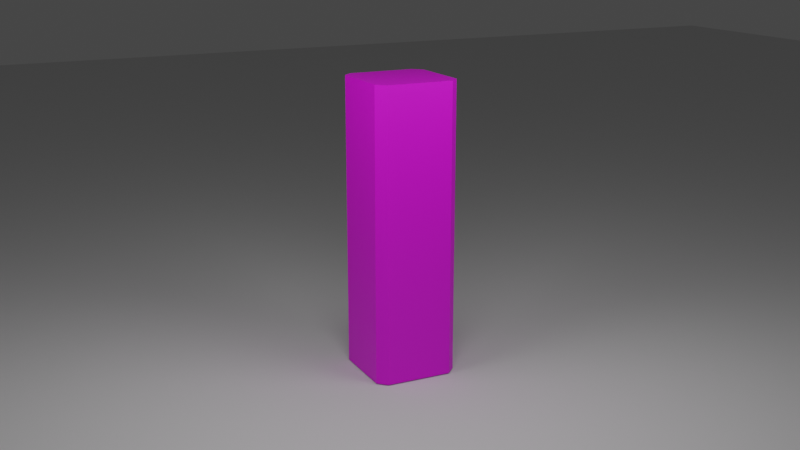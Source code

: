 # Source: cube.blend  (saved by Blender 2.92.15; exported with 4.5.12 LTS)
import bpy
from mathutils import Matrix  # noqa: F401  (used for matrix-valued properties, if any)

bpy.ops.wm.read_factory_settings(use_empty=True)
scene = bpy.context.scene
scene.name = 'Scene'

# ---- collections
col_collection = bpy.data.collections.new('Collection'); scene.collection.children.link(col_collection)

# ---- images (referenced by path relative to the original .blend; pixels are not part of the script)
import os
ASSET_DIR = os.environ.get("B2B_ASSET_DIR", "")  # directory of the original .blend (textures are referenced by path, not embedded)
HERE = os.path.dirname(os.path.abspath(__file__))  # packed textures are extracted next to this script under _unpacked/

def load_image(name, relpath, width, height, colorspace="sRGB"):
    """Load a texture the original file referenced (path relative to the .blend, or extracted next to this script)."""
    p = next((c for c in (os.path.join(HERE, relpath), os.path.join(ASSET_DIR, relpath)) if relpath and os.path.exists(c)), "")
    if p:
        img = bpy.data.images.load(p, check_existing=True)
        img.name = name
    else:  # same state as the original file: an image datablock whose file is absent (Cycles renders it pink)
        img = bpy.data.images.new(name, width, height)
        img.source = "FILE"
        img.filepath = "//" + (relpath or name)
    img.colorspace_settings.name = colorspace
    return img
img_bullshit__1__png_001 = load_image('Bullshit (1).png.001', 'textures/Bullshit (1).png', 1024, 1024, 'sRGB')
img_bullshit__2__png_001 = load_image('Bullshit (2).png.001', 'textures/Bullshit (2).png', 1024, 1024, 'sRGB')

# ---- materials (node trees are filled in below, after node groups)
mat_material = bpy.data.materials.new('Material')
mat_material.use_transparent_shadow = False
mat_material_001 = bpy.data.materials.new('Material.001')
mat_material_001.use_transparent_shadow = False

# ---- material node trees
mat_material.use_nodes = True; mat_material.node_tree.nodes.clear()
_N = mat_material.node_tree.nodes; _L = mat_material.node_tree.links
n0 = _N.new('ShaderNodeBsdfPrincipled'); n0.name = 'Principled BSDF'; n0.location = (10, 300)
n0.distribution = 'GGX'
n0.subsurface_method = 'BURLEY'
n0.inputs[3].default_value = 1.45
n0.inputs[27].default_value = (0.0, 0.0, 0.0, 1.0)
n0.inputs[28].default_value = 1.0
n1 = _N.new('ShaderNodeOutputMaterial'); n1.name = 'Material Output'; n1.location = (300, 300)
n2 = _N.new('ShaderNodeTexImage'); n2.name = 'Image Texture'; n2.location = (-280, 280)
n2.image = img_bullshit__1__png_001
_L.new(n0.outputs[0], n1.inputs[0])
_L.new(n2.outputs[0], n0.inputs[0])
n1.is_active_output = True
mat_material_001.use_nodes = True; mat_material_001.node_tree.nodes.clear()
_N = mat_material_001.node_tree.nodes; _L = mat_material_001.node_tree.links
n0 = _N.new('ShaderNodeBsdfPrincipled'); n0.name = 'Principled BSDF'; n0.location = (10, 300)
n0.distribution = 'GGX'
n0.subsurface_method = 'BURLEY'
n0.inputs[3].default_value = 1.45
n0.inputs[27].default_value = (0.0, 0.0, 0.0, 1.0)
n0.inputs[28].default_value = 1.0
n1 = _N.new('ShaderNodeOutputMaterial'); n1.name = 'Material Output'; n1.location = (300, 300)
n2 = _N.new('ShaderNodeTexImage'); n2.name = 'Image Texture'; n2.location = (-280, 280)
n2.image = img_bullshit__2__png_001
_L.new(n0.outputs[0], n1.inputs[0])
_L.new(n2.outputs[0], n0.inputs[0])
n1.is_active_output = True

# ---- world
world_world = bpy.data.worlds.new('World'); scene.world = world_world
world_world.use_nodes = True; world_world.node_tree.nodes.clear()
_N = world_world.node_tree.nodes; _L = world_world.node_tree.links
n0 = _N.new('ShaderNodeOutputWorld'); n0.name = 'World Output'; n0.location = (300, 300)
n1 = _N.new('ShaderNodeBackground'); n1.name = 'Background'; n1.location = (10, 300)
n1.inputs[0].default_value = (0.05088, 0.05088, 0.05088, 1.0)
_L.new(n1.outputs[0], n0.inputs[0])
n0.is_active_output = True
world_world.color = (0.05088, 0.05088, 0.05088)
world_world.use_sun_shadow = False
world_world.sun_shadow_jitter_overblur = 0.0

# ---- cameras
cam_camera = bpy.data.cameras.new('Camera')

# ---- lights
light_point = bpy.data.lights.new('Point', 'POINT')
light_point.transmission_factor = 0.0
light_point.energy = 1e+04
light_point.shadow_soft_size = 10.0
light_point.shadow_maximum_resolution = 0.006
light_point.use_absolute_resolution = True
light_point_002 = bpy.data.lights.new('Point.002', 'POINT')
light_point_002.transmission_factor = 0.0
light_point_002.energy = 1e+04
light_point_002.shadow_soft_size = 10.0
light_point_002.shadow_maximum_resolution = 0.006
light_point_002.use_absolute_resolution = True
light_point_003 = bpy.data.lights.new('Point.003', 'POINT')
light_point_003.transmission_factor = 0.0
light_point_003.energy = 1.5e+04
light_point_003.shadow_soft_size = 10.0
light_point_003.shadow_maximum_resolution = 0.006
light_point_003.use_absolute_resolution = True

# ---- meshes
me_cube = bpy.data.meshes.new('Cube')
me_cube.from_pydata([(-0.8958, -0.8958, -0.7901), (-0.7909, -1.0, -0.7909), (-1.0, -0.7909, -0.7909), (-0.7909, -1.0, 0.7909), (-0.8924, -0.8924, 0.7969), (-1.0, -0.7909, 0.7909), (-0.8958, 0.8958, -0.7901), (-1.0, 0.7909, -0.7909), (-0.7909, 1.0, -0.7909), (-0.8924, 0.8924, 0.7969), (-0.7909, 1.0, 0.7909), (-1.0, 0.7909, 0.7909), (0.8958, -0.8958, -0.7901), (1.0, -0.7909, -0.7909), (0.7909, -1.0, -0.7909), (0.8924, -0.8924, 0.7969), (0.7909, -1.0, 0.7909), (1.0, -0.7909, 0.7909), (0.8958, 0.8958, -0.7901), (0.7909, 1.0, -0.7909), (1.0, 0.7909, -0.7909), (0.8924, 0.8924, 0.7969), (1.0, 0.7909, 0.7909), (0.7909, 1.0, 0.7909)], [], [(14, 16, 3, 1), (20, 22, 17, 13), (21, 9, 4, 15), (2, 5, 11, 7), (8, 10, 23, 19), (0, 1, 2), (3, 4, 5), (6, 7, 8), (9, 10, 11), (12, 13, 14), (15, 16, 17), (18, 19, 20), (21, 22, 23), (6, 0, 2, 7), (1, 3, 5, 2), (4, 9, 11, 5), (10, 8, 7, 11), (18, 6, 8, 19), (9, 21, 23, 10), (22, 20, 19, 23), (12, 18, 20, 13), (21, 15, 17, 22), (16, 14, 13, 17), (0, 12, 14, 1), (15, 4, 3, 16), (6, 18, 12, 0)])
_uv = me_cube.uv_layers.new(name='UVMap')
_uv.uv.foreach_set('vector', [0.2739, -0.005549, 0.2675, 0.9977, 0.03993, 0.9993, 0.03775, -0.004017, 0.5323, -0.002413, 0.532, 1.005, 0.3055, 0.9994, 0.3028, 0.001902, 0.4799, 1.122, 0.4799, 1.358, 0.2568, 1.358, 0.2822, 1.381, 0.9977, 0.0005521, 1.002, 0.9986, 0.779, 0.999, 0.7642, 0.001285, 0.7384, -0.007402, 0.7469, 1.009, 0.5691, 1.0, 0.5585, 9.08e-05, 0.2554, -0.1285, 0.2434, -0.1143, 0.2695, -0.1405, 0.03993, 1.202, 0.01717, 1.172, -0.01896, 1.1, 0.4814, -0.133, 0.4672, -0.145, 0.4934, -0.1188, 0.7299, 1.262, 0.7172, 1.275, 0.7433, 1.249, 0.2554, -0.1895, 0.2695, -0.1806, 0.2434, -0.2068, 0.2299, 1.167, 0.2172, 1.18, 0.2433, 1.154, 0.4776, -0.09454, 0.4906, -0.07837, 0.4655, -0.1345, 0.4799, 1.103, 0.4672, 1.116, 0.4933, 1.089, 0.2403, 0.1872, 0.01429, 0.1872, 0.02844, 0.1752, 0.2262, 0.1752, 0.03538, -0.0008886, 0.03878, 0.9979, 0.006508, 0.9986, 0.00236, 0.0005521, 0.9799, 1.087, 0.7976, 1.171, 0.7842, 1.296, 0.9672, 1.079, 0.7469, 1.009, 0.7384, -0.007402, 0.7642, 0.001285, 0.779, 0.999, 0.2436, 0.2606, 0.2436, 0.03146, 0.2556, 0.04561, 0.2555, 0.2433, 0.7299, 1.268, 0.5461, 1.512, 0.565, 1.543, 0.7172, 1.254, 0.532, 1.005, 0.5354, 0.0004885, 0.5585, 9.08e-05, 0.5664, 0.9975, 0.0585, 0.1949, 0.2454, 0.1935, 0.2432, 0.1683, 0.06168, 0.1702, 0.4799, 1.063, 0.2822, 1.321, 0.3055, 1.43, 0.4672, 1.036, 0.2675, 0.9977, 0.2739, -0.005549, 0.3028, 0.001902, 0.3055, 0.9994, 0.2554, -0.2267, 0.2776, -0.1661, 0.2627, -0.1753, 0.2434, -0.2125, 0.2299, 1.09, -0.008538, 1.442, 0.002837, 1.472, 0.2172, 1.077, 0.2477, 0.4993, 0.07621, 0.4993, 0.0753, 0.2757, 0.2435, 0.2795])
me_cube.materials.append(mat_material)
me_cube.use_remesh_fix_poles = True
me_cube.use_remesh_preserve_attributes = False
me_cube.use_mirror_vertex_groups = False
me_cube.update()
me_cube_002 = bpy.data.meshes.new('Cube.002')
me_cube_002.from_pydata([(-0.8958, -0.8958, -0.7901), (-0.7909, -1.0, -0.7909), (-1.0, -0.7909, -0.7909), (-0.7909, -1.0, 0.7909), (-0.8924, -0.8924, 0.7969), (-1.0, -0.7909, 0.7909), (-0.8958, 0.8958, -0.7901), (-1.0, 0.7909, -0.7909), (-0.7909, 1.0, -0.7909), (-0.8924, 0.8924, 0.7969), (-0.7909, 1.0, 0.7909), (-1.0, 0.7909, 0.7909), (0.8958, -0.8958, -0.7901), (1.0, -0.7909, -0.7909), (0.7909, -1.0, -0.7909), (0.8924, -0.8924, 0.7969), (0.7909, -1.0, 0.7909), (1.0, -0.7909, 0.7909), (0.8958, 0.8958, -0.7901), (0.7909, 1.0, -0.7909), (1.0, 0.7909, -0.7909), (0.8924, 0.8924, 0.7969), (1.0, 0.7909, 0.7909), (0.7909, 1.0, 0.7909)], [], [(14, 16, 3, 1), (20, 22, 17, 13), (21, 9, 4, 15), (2, 5, 11, 7), (8, 10, 23, 19), (0, 1, 2), (3, 4, 5), (6, 7, 8), (9, 10, 11), (12, 13, 14), (15, 16, 17), (18, 19, 20), (21, 22, 23), (6, 0, 2, 7), (1, 3, 5, 2), (4, 9, 11, 5), (10, 8, 7, 11), (18, 6, 8, 19), (9, 21, 23, 10), (22, 20, 19, 23), (12, 18, 20, 13), (21, 15, 17, 22), (16, 14, 13, 17), (0, 12, 14, 1), (15, 4, 3, 16), (6, 18, 12, 0)])
_uv = me_cube_002.uv_layers.new(name='UVMap')
_uv.uv.foreach_set('vector', [-0.1098, 0.9961, -0.0004079, 0.994, -0.00038, 1.664, -0.1211, 1.66, -0.1197, 0.1454, 0.0001249, 0.1474, -0.0004154, 0.817, -0.1106, 0.8195, 0.0912, 0.1044, 0.8897, 0.1044, 0.8898, 0.8599, 0.09123, 0.8599, -0.08107, -1.537, -0.0005135, -1.546, -0.0004856, -0.8763, -0.1233, -0.868, -0.1169, -0.6911, -0.0004783, -0.6993, 0.01142, -0.02967, -0.1048, -0.03205, -1.565, 0.8649, -1.517, 0.9056, -1.605, 0.817, -0.00038, 1.664, 0.002184, 1.707, -0.0003764, 1.752, -1.565, 0.09952, -1.605, 0.1474, -1.517, 0.05891, 0.04506, -0.7423, 0.08805, -0.6993, -0.000482, -0.7878, -0.7887, 0.8649, -0.7585, 0.817, -0.8471, 0.9055, 0.04513, 0.951, 0.08812, 0.994, -0.0004116, 0.9055, -0.7887, 0.09949, -0.8471, 0.05888, -0.7586, 0.1474, 0.0451, 0.1044, 0.08808, 0.1474, -0.0004469, 0.05885, -1.565, 0.09952, -1.565, 0.8649, -1.605, 0.817, -1.605, 0.1474, -0.07062, -1.641, -0.0005172, -1.634, -0.0005135, -1.546, -0.08107, -1.537, 0.02756, -1.589, 0.02759, -0.8333, -0.0004856, -0.8763, -0.0005135, -1.546, -0.0004783, -0.6993, -0.1169, -0.6911, -0.1233, -0.868, -0.0004856, -0.8763, -0.3099, 0.0975, -1.565, 0.09952, -1.517, 0.05891, -0.7881, 0.05866, 0.04506, -0.7423, 0.03382, 0.0133, 0.01142, -0.02967, -0.0004783, -0.6993, 0.0001249, 0.1474, -0.1197, 0.1454, -0.1048, -0.03205, 0.01142, -0.02967, -0.4412, 0.8664, -0.3099, 0.0975, -0.1197, 0.1454, -0.1106, 0.8195, 0.0912, 0.1044, 0.09123, 0.8599, -0.0004154, 0.817, 0.0001249, 0.1474, -0.0004079, 0.994, -0.1098, 0.9961, -0.1106, 0.8195, -0.0004154, 0.817, -1.565, 0.8649, -0.4412, 0.8664, -0.7848, 0.9058, -1.517, 0.9056, 0.04513, 0.951, 0.002184, 1.707, -0.00038, 1.664, -0.0004079, 0.994, -1.565, 0.09952, -0.3099, 0.0975, -0.4412, 0.8664, -1.565, 0.8649])
me_cube_002.materials.append(mat_material_001)
me_cube_002.use_remesh_fix_poles = True
me_cube_002.use_remesh_preserve_attributes = False
me_cube_002.use_mirror_vertex_groups = False
me_cube_002.update()
me_plane = bpy.data.meshes.new('Plane')
me_plane.from_pydata([(-1.0, -1.0, 0.0), (1.0, -1.0, 0.0), (-1.0, 1.0, 0.0), (1.0, 1.0, 0.0)], [], [(0, 1, 3, 2)])
_uv = me_plane.uv_layers.new(name='UVMap')
_uv.uv.foreach_set('vector', [0.0, 0.0, 1.0, 0.0, 1.0, 1.0, 0.0, 1.0])
me_plane.use_remesh_fix_poles = True
me_plane.use_remesh_preserve_attributes = False
me_plane.use_mirror_vertex_groups = False
me_plane.update()

# ---- objects
ob_cube = bpy.data.objects.new('Cube', me_cube)
ob_cube_001 = bpy.data.objects.new('Cube.001', me_cube_002)
ob_camera = bpy.data.objects.new('Camera', cam_camera)
ob_point = bpy.data.objects.new('Point', light_point)
ob_point_002 = bpy.data.objects.new('Point.002', light_point_002)
ob_point_003 = bpy.data.objects.new('Point.003', light_point_003)
ob_plane = bpy.data.objects.new('Plane', me_plane)

# ---- transforms, parenting, visibility, modifiers, constraints
ob_cube.location = (-0.2245, 0.7275, 14.31)
ob_cube.scale = (4.25, 4.25, 17.95)
ob_cube.lineart.crease_threshold = 0.0
ob_cube_001.location = (-0.2245, 0.7275, 29.0)
ob_cube_001.scale = (4.25, 4.25, 0.6298)
ob_cube_001.lineart.crease_threshold = 0.0
ob_camera.location = (46.03, 95.31, 45.11)
ob_camera.rotation_euler = (1.291, -1.875e-05, 2.687)
ob_camera.lineart.crease_threshold = 0.0
ob_point.parent = ob_camera
ob_point.matrix_parent_inverse = Matrix(((-0.9992, 0.04098, 1.396e-05, 0.007262), (-0.01018, -0.2485, 0.9686, -17.16), (0.0397, 0.9678, 0.2487, -97.32), (-0.0, 0.0, -0.0, 1.0)))
ob_point.location = (20.0, 0.0, 40.0)
ob_point.lineart.crease_threshold = 0.0
ob_point_002.parent = ob_camera
ob_point_002.matrix_parent_inverse = Matrix(((-0.9992, 0.04098, 1.396e-05, 0.007262), (-0.01018, -0.2485, 0.9686, -17.16), (0.0397, 0.9678, 0.2487, -97.32), (-0.0, 0.0, -0.0, 1.0)))
ob_point_002.location = (-20.0, 0.0, 40.0)
ob_point_002.lineart.crease_threshold = 0.0
ob_point_003.parent = ob_camera
ob_point_003.matrix_parent_inverse = Matrix(((-0.9992, 0.04098, 1.396e-05, 0.007262), (-0.01018, -0.2485, 0.9686, -17.16), (0.0397, 0.9678, 0.2487, -97.32), (-0.0, 0.0, -0.0, 1.0)))
ob_point_003.location = (0.0, 20.0, 40.0)
ob_point_003.lineart.crease_threshold = 0.0
ob_plane.location = (0.0, 0.0, 0.0)
ob_plane.scale = (250.0, 250.0, 1.0)
ob_plane.lineart.crease_threshold = 0.0

# ---- collection membership
col_collection.objects.link(ob_cube)
col_collection.objects.link(ob_cube_001)
col_collection.objects.link(ob_camera)
col_collection.objects.link(ob_point)
col_collection.objects.link(ob_point_002)
col_collection.objects.link(ob_point_003)
col_collection.objects.link(ob_plane)

# ---- scene / render settings (as saved in the file)
scene.camera = ob_camera
scene.frame_start = 1; scene.frame_end = 250; scene.frame_set(1)
scene.render.engine = 'BLENDER_EEVEE_NEXT'
scene.cycles.use_denoising = False
scene.cycles.samples = 128
scene.cycles.sampling_pattern = 'TABULATED_SOBOL'
scene.cycles.use_adaptive_sampling = False
scene.cycles.use_light_tree = False
scene.view_settings.view_transform = 'Filmic'
bpy.context.view_layer.update()
